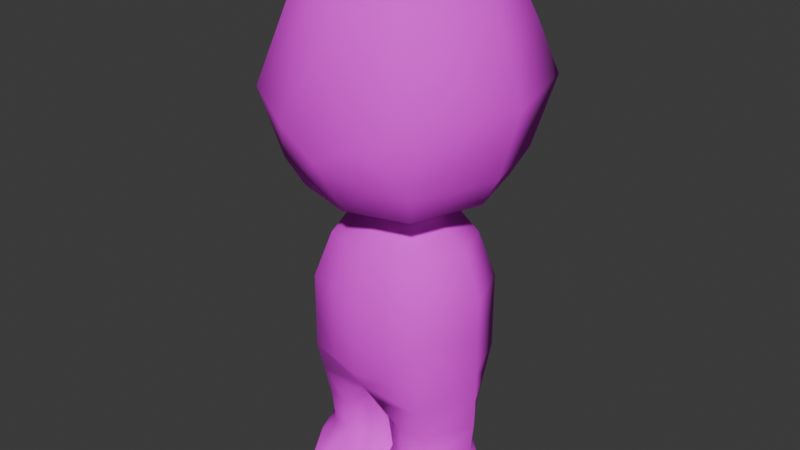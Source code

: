 # Source: character.blend  (saved by Blender 5.0.118; exported with 4.5.12 LTS)
import bpy
from mathutils import Matrix  # noqa: F401  (used for matrix-valued properties, if any)

bpy.ops.wm.read_factory_settings(use_empty=True)
scene = bpy.context.scene
scene.name = 'Scene'

# ---- images (referenced by path relative to the original .blend; pixels are not part of the script)
import os
ASSET_DIR = os.environ.get("B2B_ASSET_DIR", "")  # directory of the original .blend (textures are referenced by path, not embedded)
HERE = os.path.dirname(os.path.abspath(__file__))  # packed textures are extracted next to this script under _unpacked/

def load_image(name, relpath, width, height, colorspace="sRGB"):
    """Load a texture the original file referenced (path relative to the .blend, or extracted next to this script)."""
    p = next((c for c in (os.path.join(HERE, relpath), os.path.join(ASSET_DIR, relpath)) if relpath and os.path.exists(c)), "")
    if p:
        img = bpy.data.images.load(p, check_existing=True)
        img.name = name
    else:  # same state as the original file: an image datablock whose file is absent (Cycles renders it pink)
        img = bpy.data.images.new(name, width, height)
        img.source = "FILE"
        img.filepath = "//" + (relpath or name)
    img.colorspace_settings.name = colorspace
    return img
img_untitled = load_image('Untitled', '', 256, 256, 'sRGB')

# ---- materials (node trees are filled in below, after node groups)
mat_material = bpy.data.materials.new('Material')
mat_material.alpha_threshold = 0.0
mat_material.use_backface_culling_lightprobe_volume = False
mat_material.roughness = 0.5
mat_material.line_color = (0.0, 0.0, 0.0, 1.0)

# ---- material node trees
mat_material.use_nodes = True; mat_material.node_tree.nodes.clear()
_N = mat_material.node_tree.nodes; _L = mat_material.node_tree.links
n0 = _N.new('ShaderNodeOutputMaterial'); n0.name = 'Material Output'; n0.location = (200, 100)
n1 = _N.new('ShaderNodeBsdfPrincipled'); n1.name = 'Principled BSDF'; n1.location = (-200, 100)
n1.inputs[2].default_value = 1.0
n2 = _N.new('ShaderNodeTexImage'); n2.name = 'Image Texture'; n2.location = (-490, 75)
n2.image = img_untitled
n2.interpolation = 'Closest'
_L.new(n1.outputs[0], n0.inputs[0])
_L.new(n2.outputs[0], n1.inputs[0])
n0.is_active_output = True

# ---- world
world_world = bpy.data.worlds.new('World'); scene.world = world_world
world_world.use_nodes = True; world_world.node_tree.nodes.clear()
_N = world_world.node_tree.nodes; _L = world_world.node_tree.links
n0 = _N.new('ShaderNodeOutputWorld'); n0.name = 'World Output'; n0.location = (200, 100)
n1 = _N.new('ShaderNodeBackground'); n1.name = 'Background'; n1.location = (-200, 100)
n1.inputs[0].default_value = (0.05088, 0.05088, 0.05088, 1.0)
_L.new(n1.outputs[0], n0.inputs[0])
n0.is_active_output = True
world_world.color = (0.05088, 0.05088, 0.05088)
world_world.sun_shadow_jitter_overblur = 0.0

# ---- meshes
me_sphere = bpy.data.meshes.new('Sphere')
me_sphere.from_pydata([(0.0, 1.656e-09, 0.933), (0.0, 0.6635, 0.6128), (0.0, 0.9, 0.0), (0.0, 0.6364, -0.7071), (-2.98e-10, 0.3437, -0.9659), (0.5196, 0.5046, 0.629), (0.7071, 0.7071, 0.0), (0.5, 0.5, -0.7071), (0.6364, 0.0, 0.7071), (0.9, 0.0, 0.0), (0.6364, 0.0, -0.7071), (0.45, -0.5, 0.7071), (0.6364, -0.7071, 0.0), (0.45, -0.5, -0.7071), (0.0, -0.6364, 0.7071), (0.0, -0.8834, -0.2902), (0.0, -0.6364, -0.7071), (0.0, 0.7682, 0.3536), (0.6036, 0.6036, 0.3536), (0.7682, 0.0, 0.3536), (0.5432, -0.6036, 0.3536), (0.0, -0.7682, 0.3536), (0.0, 0.3182, 0.8536), (0.25, 0.25, 0.8536), (0.3182, 0.0, 0.8536), (0.225, -0.25, 0.8536), (0.0, -0.3182, 0.8536), (1.336e-10, 0.7544, -0.5012), (0.5927, 0.5927, -0.5012), (0.7544, 2.673e-10, -0.5012), (0.5335, -0.5927, -0.5012), (1.336e-10, -0.7544, -0.5012), (3.725e-10, 0.2864, -0.8595), (0.225, 0.225, -0.8595), (0.2864, 1.863e-09, -0.8595), (0.2025, -0.225, -0.8595), (3.725e-10, -0.2864, -0.8595), (0.27, 0.27, -0.9659), (0.3437, 1.341e-09, -0.9659), (0.243, -0.27, -0.9659), (-2.98e-10, -0.3437, -0.9659), (0.0, 0.3799, -1.092), (0.4032, 0.3016, -1.092), (0.5132, 5.537e-09, -1.092), (0.3629, -0.3528, -1.092), (-2.566e-09, -0.449, -1.092), (0.0, 0.4713, -1.429), (0.504, 0.3734, -1.429), (0.6415, 1.334e-09, -1.429), (0.4536, -0.441, -1.429), (-1.624e-09, -0.5613, -1.429), (0.0, 0.4713, -1.705), (0.504, 0.3734, -1.705), (0.6415, 1.334e-09, -1.705), (0.4536, -0.441, -1.705), (-1.624e-09, -0.5613, -1.705), (0.0, 0.4713, -2.0), (0.504, 0.3734, -2.0), (0.6415, 1.334e-09, -2.0), (0.4536, -0.441, -2.0), (-1.624e-09, -0.5386, -2.0), (0.0, 0.3952, -2.2), (0.4824, 0.2341, -2.464), (0.6333, 0.003001, -2.464), (0.427, -0.3358, -2.464), (0.0, -0.478, -2.123), (0.09515, 0.2803, -2.464), (0.07856, -0.2832, -2.464), (0.2838, 0.421, -3.0), (0.2425, -0.61, -3.0), (0.09038, -0.5231, -3.0), (0.06149, 0.3238, -3.0), (0.2528, -0.3589, -2.464), (0.4425, -0.5835, -3.0), (0.2888, 0.3649, -2.464), (0.6792, -0.1945, -3.0), (0.506, 0.2707, -3.0), (0.2412, 0.4185, -2.232), (0.2591, -0.3278, -2.732), (0.4176, -0.3068, -2.732), (0.2918, 0.3308, -2.732), (0.6053, 0.0015, -2.732), (0.1005, -0.259, -2.732), (0.1156, 0.2538, -2.732), (0.468, 0.2118, -2.732), (0.4932, 0.3037, -2.232), (0.4403, -0.3884, -2.232), (0.6374, 0.0015, -2.232), (0.1206, 0.4449, -2.116), (0.03928, -0.3806, -2.294), (0.04758, 0.3377, -2.332), (0.01635, -0.09968, -3.0), (0.225, -0.5682, -0.7071), (0.3182, -0.8289, -0.1451), (0.225, -0.5682, 0.7071), (0.1215, -0.3068, -0.9659), (0.2716, -0.6859, 0.3536), (0.1125, -0.2841, 0.8536), (0.2667, -0.6736, -0.5012), (0.1012, -0.2557, -0.8595), (0.1814, -0.4009, -1.092), (0.2268, -0.5012, -1.429), (0.2268, -0.5012, -1.705), (0.2268, -0.4898, -2.0), (0.135, 0.3068, -0.9659), (0.25, 0.5682, -0.7071), (0.3536, 0.8036, 0.0), (0.261, 0.5869, 0.6162), (0.3018, 0.6859, 0.3536), (0.125, 0.2841, 0.8536), (0.2964, 0.6736, -0.5012), (0.1125, 0.2557, -0.8595), (0.2016, 0.3408, -1.092), (0.252, 0.4223, -1.429), (0.252, 0.4223, -1.705), (0.252, 0.4223, -2.0), (0.3357, 0.4183, -2.131), (0.2838, 0.421, -3.0), (0.2425, -0.61, -3.0), (0.09038, -0.5231, -3.0), (0.06149, 0.3238, -3.0), (0.4425, -0.5835, -3.0), (0.6792, -0.1945, -3.0), (0.506, 0.2707, -3.0), (0.01635, -0.09968, -3.0)], [], [(110, 106, 6, 28), (22, 0, 23, 109), (111, 105, 7, 33), (108, 107, 5, 18), (28, 6, 9, 29), (23, 0, 24), (33, 7, 10, 34), (18, 5, 8, 19), (29, 9, 12, 30), (24, 0, 25), (34, 10, 13, 35), (19, 8, 11, 20), (98, 93, 15, 31), (25, 0, 26, 97), (99, 92, 16, 36), (96, 94, 14, 21), (93, 96, 21, 15), (9, 19, 20, 12), (6, 18, 19, 9), (106, 108, 18, 6), (94, 97, 26, 14), (8, 24, 25, 11), (5, 23, 24, 8), (107, 109, 23, 5), (92, 98, 31, 16), (10, 29, 30, 13), (7, 28, 29, 10), (105, 110, 28, 7), (33, 34, 38, 37), (99, 36, 40, 95), (111, 33, 37, 104), (34, 35, 39, 38), (95, 40, 45, 100), (38, 39, 44, 43), (37, 38, 43, 42), (104, 37, 42, 112), (100, 45, 50, 101), (42, 43, 48, 47), (43, 44, 49, 48), (112, 42, 47, 113), (101, 50, 55, 102), (47, 48, 53, 52), (48, 49, 54, 53), (113, 47, 52, 114), (53, 54, 59, 58), (114, 52, 57, 115), (102, 55, 60, 103), (52, 53, 58, 57), (56, 88, 77, 90, 61), (59, 65, 89, 86), (85, 87, 63, 62), (87, 86, 64, 63), (90, 66, 67, 89), (82, 83, 71, 91, 70), (80, 84, 76, 68), (78, 82, 70, 69), (79, 78, 69, 73), (84, 81, 75, 76), (81, 79, 73, 75), (83, 80, 68, 71), (116, 88, 56, 115), (66, 74, 80, 83), (63, 64, 79, 81), (62, 63, 81, 84), (64, 72, 78, 79), (72, 67, 82, 78), (74, 62, 84, 80), (67, 66, 83, 82), (62, 77, 85), (58, 59, 86, 87), (57, 58, 87, 85), (61, 90, 89, 65), (85, 77, 116), (90, 77, 62, 74, 66), (86, 89, 67, 72, 64), (65, 59, 103, 60), (76, 75, 122, 123), (54, 102, 103, 59), (49, 101, 102, 54), (44, 100, 101, 49), (39, 95, 100, 44), (35, 99, 95, 39), (13, 30, 98, 92), (11, 25, 97, 94), (12, 20, 96, 93), (20, 11, 94, 96), (35, 13, 92, 99), (30, 12, 93, 98), (85, 116, 115, 57), (51, 114, 115, 56), (46, 113, 114, 51), (41, 112, 113, 46), (4, 104, 112, 41), (32, 111, 104, 4), (3, 27, 110, 105), (1, 22, 109, 107), (2, 17, 108, 106), (17, 1, 107, 108), (32, 3, 105, 111), (27, 2, 106, 110), (116, 77, 88), (121, 118, 119, 124, 120, 117, 123, 122), (71, 68, 117, 120), (73, 69, 118, 121), (75, 73, 121, 122), (69, 70, 119, 118), (68, 76, 123, 117), (91, 71, 120, 124), (70, 91, 124, 119)])
me_sphere.polygons.foreach_set('use_smooth', [True] * 109)
_uv = me_sphere.uv_layers.new(name='UVMap')
_uv.uv.foreach_set('vector', [0.5409, 0.7128, 0.548, 0.5827, 0.6423, 0.5827, 0.6199, 0.7128, 0.03944, 0.8405, 0.02291, 0.7584, 0.09888, 0.8127, 0.06916, 0.8266, 0.9345, 0.6325, 0.8923, 0.7128, 0.8291, 0.6953, 0.9061, 0.6246, 0.5412, 0.4925, 0.5344, 0.4024, 0.6011, 0.4024, 0.6217, 0.4925, 0.6199, 0.7128, 0.6423, 0.5827, 0.7293, 0.5872, 0.6928, 0.7166, 0.09888, 0.8127, 0.02291, 0.7584, 0.1065, 0.7464, 0.9061, 0.6246, 0.8291, 0.6953, 0.7946, 0.5665, 0.8906, 0.5667, 0.2294, 0.8958, 0.1788, 0.868, 0.1941, 0.7355, 0.2478, 0.7358, 0.49, 0.3253, 0.4537, 0.196, 0.5651, 0.194, 0.5833, 0.3236, 0.1065, 0.7464, 0.02291, 0.7584, 0.07413, 0.6869, 0.8906, 0.5667, 0.7946, 0.5665, 0.8417, 0.4377, 0.9118, 0.5087, 0.4867, 0.1051, 0.5196, 0.01413, 0.5983, 0.0127, 0.5817, 0.1034, 0.655, 0.3236, 0.6523, 0.2313, 0.7395, 0.2686, 0.7268, 0.3236, 0.07413, 0.6869, 0.02291, 0.7584, 0.01581, 0.679, 0.04497, 0.683, 0.9374, 0.5007, 0.8986, 0.42, 0.9556, 0.4024, 0.963, 0.4928, 0.6547, 0.1034, 0.6588, 0.0127, 0.7194, 0.0127, 0.7278, 0.1034, 0.6523, 0.2313, 0.6547, 0.1034, 0.7278, 0.1034, 0.7395, 0.2686, 0.4537, 0.196, 0.4867, 0.1051, 0.5817, 0.1034, 0.5651, 0.194, 0.2799, 0.9236, 0.2294, 0.8958, 0.2478, 0.7358, 0.3015, 0.7362, 0.548, 0.5827, 0.5412, 0.4925, 0.6217, 0.4925, 0.6423, 0.5827, 0.07102, 0.6086, 0.04497, 0.683, 0.01581, 0.679, 0.0127, 0.6008, 0.1941, 0.7355, 0.1065, 0.7464, 0.07413, 0.6869, 0.1293, 0.6165, 0.1788, 0.868, 0.09888, 0.8127, 0.1065, 0.7464, 0.1941, 0.7355, 0.1194, 0.8958, 0.06916, 0.8266, 0.09888, 0.8127, 0.1788, 0.868, 0.6586, 0.377, 0.655, 0.3236, 0.7268, 0.3236, 0.7192, 0.377, 0.7946, 0.5665, 0.7547, 0.5663, 0.8106, 0.4135, 0.8417, 0.4377, 0.8291, 0.6953, 0.7956, 0.7189, 0.7547, 0.5663, 0.7946, 0.5665, 0.535, 0.7666, 0.5409, 0.7128, 0.6199, 0.7128, 0.6017, 0.7666, 0.4537, 0.8808, 0.5043, 0.8485, 0.5178, 0.864, 0.4571, 0.9028, 0.3834, 0.01272, 0.4106, 0.0127, 0.4143, 0.03993, 0.3816, 0.03995, 0.06713, 0.01423, 0.09709, 0.01576, 0.1046, 0.04318, 0.06868, 0.04135, 0.5043, 0.8485, 0.5274, 0.792, 0.5454, 0.7962, 0.5178, 0.864, 0.3816, 0.03995, 0.4143, 0.03993, 0.4211, 0.07206, 0.3727, 0.07207, 0.5178, 0.864, 0.5454, 0.7962, 0.5856, 0.8075, 0.553, 0.8991, 0.4571, 0.9028, 0.5178, 0.864, 0.553, 0.8991, 0.48, 0.938, 0.06868, 0.04135, 0.1046, 0.04318, 0.1348, 0.07676, 0.08201, 0.07417, 0.3727, 0.07207, 0.4211, 0.07206, 0.4283, 0.1586, 0.3679, 0.1586, 0.48, 0.938, 0.553, 0.8991, 0.5856, 0.9394, 0.4949, 0.9873, 0.2642, 0.07309, 0.3244, 0.07207, 0.3074, 0.1586, 0.2322, 0.1598, 0.08201, 0.07417, 0.1348, 0.07676, 0.152, 0.1639, 0.08601, 0.1607, 0.3679, 0.1586, 0.4283, 0.1586, 0.4283, 0.2297, 0.3679, 0.2297, 0.152, 0.1639, 0.2067, 0.169, 0.2032, 0.2401, 0.1485, 0.2349, 0.2322, 0.1598, 0.3074, 0.1586, 0.3074, 0.2297, 0.2322, 0.231, 0.08601, 0.1607, 0.152, 0.1639, 0.1485, 0.2349, 0.08249, 0.2317, 0.2322, 0.231, 0.3074, 0.2297, 0.3074, 0.3056, 0.2322, 0.3069, 0.08249, 0.2317, 0.1485, 0.2349, 0.1448, 0.3107, 0.07875, 0.3075, 0.3679, 0.2297, 0.4283, 0.2297, 0.4269, 0.3057, 0.3672, 0.3057, 0.1485, 0.2349, 0.2032, 0.2401, 0.1995, 0.3158, 0.1448, 0.3107, 0.0127, 0.3043, 0.04299, 0.3357, 0.07328, 0.3671, 0.02764, 0.3915, 0.01426, 0.3564, 0.3074, 0.3056, 0.423, 0.3377, 0.4069, 0.3818, 0.3074, 0.3656, 0.1429, 0.371, 0.1954, 0.3755, 0.1914, 0.4351, 0.1409, 0.4312, 0.2331, 0.3667, 0.3074, 0.3656, 0.3073, 0.4256, 0.234, 0.4265, 0.9688, 0.7919, 0.9571, 0.8281, 0.8125, 0.8404, 0.7836, 0.798, 0.8247, 0.9088, 0.9564, 0.8977, 0.9801, 0.9632, 0.8713, 0.9716, 0.7628, 0.9829, 0.08438, 0.4971, 0.1351, 0.5002, 0.1381, 0.5689, 0.07409, 0.5651, 0.3487, 0.4947, 0.3838, 0.4951, 0.4033, 0.5633, 0.371, 0.5629, 0.3078, 0.4947, 0.3487, 0.4947, 0.371, 0.5629, 0.3194, 0.5628, 0.1351, 0.5002, 0.181, 0.5037, 0.2067, 0.5754, 0.1381, 0.5689, 0.3768, 0.7238, 0.3768, 0.6327, 0.4283, 0.5887, 0.4283, 0.7037, 0.0442, 0.4959, 0.08438, 0.4971, 0.07409, 0.5651, 0.0234, 0.5636, 0.09836, 0.3421, 0.04299, 0.3357, 0.0127, 0.3043, 0.07875, 0.3075, 0.04103, 0.4265, 0.08518, 0.4278, 0.08438, 0.4971, 0.0442, 0.4959, 0.234, 0.4265, 0.3073, 0.4256, 0.3078, 0.4947, 0.2411, 0.4955, 0.1409, 0.4312, 0.1914, 0.4351, 0.181, 0.5037, 0.1351, 0.5002, 0.3073, 0.4256, 0.3522, 0.4256, 0.3487, 0.4947, 0.3078, 0.4947, 0.3522, 0.4256, 0.3908, 0.426, 0.3838, 0.4951, 0.3487, 0.4947, 0.08518, 0.4278, 0.1409, 0.4312, 0.1351, 0.5002, 0.08438, 0.4971, 0.8125, 0.8404, 0.9571, 0.8281, 0.9564, 0.8977, 0.8247, 0.9088, 0.1409, 0.4312, 0.07328, 0.3671, 0.1429, 0.371, 0.2322, 0.3069, 0.3074, 0.3056, 0.3074, 0.3656, 0.2331, 0.3667, 0.1448, 0.3107, 0.1995, 0.3158, 0.1954, 0.3755, 0.1429, 0.371, 0.9805, 0.7557, 0.9688, 0.7919, 0.7836, 0.798, 0.7547, 0.7557, 0.1429, 0.371, 0.07328, 0.3671, 0.09836, 0.3421, 0.02764, 0.3915, 0.07328, 0.3671, 0.1409, 0.4312, 0.08518, 0.4278, 0.04103, 0.4265, 0.3074, 0.3656, 0.4069, 0.3818, 0.3908, 0.426, 0.3522, 0.4256, 0.3073, 0.4256, 0.423, 0.3377, 0.3074, 0.3056, 0.3672, 0.3057, 0.4269, 0.3057, 0.1381, 0.5689, 0.2067, 0.5754, 0.2067, 0.5754, 0.1381, 0.5689, 0.3074, 0.2297, 0.3679, 0.2297, 0.3672, 0.3057, 0.3074, 0.3056, 0.3074, 0.1586, 0.3679, 0.1586, 0.3679, 0.2297, 0.3074, 0.2297, 0.3244, 0.07207, 0.3727, 0.07207, 0.3679, 0.1586, 0.3074, 0.1586, 0.349, 0.03996, 0.3816, 0.03995, 0.3727, 0.07207, 0.3244, 0.07207, 0.3562, 0.01273, 0.3834, 0.01272, 0.3816, 0.03995, 0.349, 0.03996, 0.5981, 0.377, 0.5833, 0.3236, 0.655, 0.3236, 0.6586, 0.377, 0.1293, 0.6165, 0.07413, 0.6869, 0.04497, 0.683, 0.07102, 0.6086, 0.5651, 0.194, 0.5817, 0.1034, 0.6547, 0.1034, 0.6523, 0.2313, 0.5817, 0.1034, 0.5983, 0.0127, 0.6588, 0.0127, 0.6547, 0.1034, 0.9118, 0.5087, 0.8417, 0.4377, 0.8986, 0.42, 0.9374, 0.5007, 0.5833, 0.3236, 0.5651, 0.194, 0.6523, 0.2313, 0.655, 0.3236, 0.1429, 0.371, 0.09836, 0.3421, 0.07875, 0.3075, 0.1448, 0.3107, 0.01645, 0.2285, 0.08249, 0.2317, 0.07875, 0.3075, 0.0127, 0.3043, 0.01996, 0.1574, 0.08601, 0.1607, 0.08249, 0.2317, 0.01645, 0.2285, 0.02917, 0.07159, 0.08201, 0.07417, 0.08601, 0.1607, 0.01996, 0.1574, 0.03273, 0.03952, 0.06868, 0.04135, 0.08201, 0.07417, 0.02917, 0.07159, 0.03717, 0.0127, 0.06713, 0.01423, 0.06868, 0.04135, 0.03273, 0.03952, 0.4683, 0.7666, 0.4618, 0.7128, 0.5409, 0.7128, 0.535, 0.7666, 0.05995, 0.9236, 0.03944, 0.8405, 0.06916, 0.8266, 0.1194, 0.8958, 0.4537, 0.5827, 0.4608, 0.4925, 0.5412, 0.4925, 0.548, 0.5827, 0.4608, 0.4925, 0.4678, 0.4024, 0.5344, 0.4024, 0.5412, 0.4925, 0.963, 0.6404, 0.9556, 0.7303, 0.8923, 0.7128, 0.9345, 0.6325, 0.4618, 0.7128, 0.4537, 0.5827, 0.548, 0.5827, 0.5409, 0.7128, 0.09836, 0.3421, 0.07328, 0.3671, 0.04299, 0.3357, 0.8409, 0.0127, 0.8919, 0.01448, 0.926, 0.043, 0.926, 0.1537, 0.8963, 0.2593, 0.8367, 0.2745, 0.7878, 0.2269, 0.7649, 0.1014, 0.0234, 0.5636, 0.07409, 0.5651, 0.07409, 0.5651, 0.0234, 0.5636, 0.3194, 0.5628, 0.371, 0.5629, 0.371, 0.5629, 0.3194, 0.5628, 0.4283, 0.7037, 0.4283, 0.5887, 0.4283, 0.5887, 0.4283, 0.7037, 0.371, 0.5629, 0.4033, 0.5633, 0.4033, 0.5633, 0.371, 0.5629, 0.07409, 0.5651, 0.1381, 0.5689, 0.1381, 0.5689, 0.07409, 0.5651, 0.8713, 0.9716, 0.9801, 0.9632, 0.9801, 0.9632, 0.8713, 0.9716, 0.7628, 0.9829, 0.8713, 0.9716, 0.8713, 0.9716, 0.7628, 0.9829])
me_sphere.materials.append(mat_material)
me_sphere.use_mirror_x = True
me_sphere.update()
arm_armature = bpy.data.armatures.new('Armature')  # bones are not reproduced

# ---- objects
ob_character = bpy.data.objects.new('Character', me_sphere)
ob_armature = bpy.data.objects.new('Armature', arm_armature)

# ---- transforms, parenting, visibility, modifiers, constraints
ob_character.parent = ob_armature
ob_character.location = (0.0, 0.0, 1.5)
ob_character.scale = (0.5, 0.5, 0.5)
ob_character.use_mesh_mirror_x = True
_vg = ob_character.vertex_groups.new(name='Spine1')
for _i, _w in zip([4, 40, 41, 42, 43, 44, 45, 46, 47, 48, 49, 50, 51, 52, 53, 54, 55, 56, 57, 59, 60, 61, 65, 77, 86, 88, 89, 90, 100, 101, 102, 103, 112, 113, 114, 115, 116], [0.008395, 0.008409, 0.05449, 0.04147, 0.01341, 0.04785, 0.06188, 0.1882, 0.142, 0.06843, 0.1458, 0.1813, 0.4619, 0.3455, 0.08392, 0.3497, 0.3904, 0.366, 0.07883, 0.09217, 0.2676, 0.06441, 0.1221, 0.06167, 0.0178, 0.1652, 0.05684, 0.02446, 0.04877, 0.1595, 0.4103, 0.1519, 0.0384, 0.1604, 0.4522, 0.1689, 0.07359]): _vg.add([_i], _w, 'REPLACE')
_vg = ob_character.vertex_groups.new(name='Spine2')
for _i, _w in zip([4, 16, 32, 33, 34, 35, 36, 37, 38, 39, 40, 41, 42, 43, 44, 45, 46, 47, 48, 49, 50, 51, 52, 53, 54, 55, 56, 57, 59, 60, 65, 88, 92, 95, 99, 100, 101, 102, 103, 104, 111, 112, 113, 114, 115, 116], [0.08425, 0.009693, 0.0199, 0.02682, 0.05565, 0.06792, 0.08117, 0.104, 0.1721, 0.1905, 0.1908, 0.1493, 0.2299, 0.4875, 0.4865, 0.3875, 0.4452, 0.4831, 0.5156, 0.5354, 0.4854, 0.1896, 0.1831, 0.157, 0.2059, 0.2247, 0.07272, 0.02517, 0.04974, 0.08453, 0.03572, 0.02217, 0.002353, 0.1579, 0.06729, 0.3108, 0.5291, 0.2072, 0.0663, 0.07625, 0.01484, 0.1572, 0.4945, 0.1781, 0.05296, 0.002409]): _vg.add([_i], _w, 'REPLACE')
_vg = ob_character.vertex_groups.new(name='Spine3')
for _i, _w in zip([3, 4, 7, 10, 13, 16, 27, 28, 29, 30, 31, 32, 33, 34, 35, 36, 37, 38, 39, 40, 41, 42, 43, 44, 45, 46, 47, 48, 49, 50, 51, 52, 53, 54, 55, 56, 92, 95, 98, 99, 100, 101, 102, 104, 105, 110, 111, 112, 113, 114], [0.0641, 0.4634, 0.04753, 0.04644, 0.04606, 0.06107, 0.02127, 0.002885, 6.689e-05, 0.002072, 0.02079, 0.1882, 0.1595, 0.1366, 0.146, 0.1613, 0.46, 0.3948, 0.3828, 0.3412, 0.5413, 0.4931, 0.2348, 0.2351, 0.2832, 0.1808, 0.1409, 0.08607, 0.08499, 0.1085, 0.07223, 0.05252, 0.007243, 0.02009, 0.04532, 0.00401, 0.05592, 0.3996, 0.01082, 0.1479, 0.4014, 0.1053, 0.03086, 0.487, 0.06049, 0.0125, 0.1702, 0.5679, 0.1624, 0.05906]): _vg.add([_i], _w, 'REPLACE')
_vg = ob_character.vertex_groups.new(name='neck')
for _i, _w in zip([0, 1, 2, 3, 4, 5, 6, 7, 8, 9, 10, 11, 12, 13, 14, 15, 16, 17, 18, 19, 20, 21, 22, 23, 24, 25, 26, 27, 28, 29, 30, 31, 32, 33, 34, 35, 36, 37, 38, 39, 40, 41, 42, 43, 44, 45, 46, 47, 48, 49, 50, 51, 55, 92, 93, 94, 95, 96, 97, 98, 99, 100, 101, 104, 105, 106, 107, 108, 109, 110, 111, 112, 113], [0.9992, 0.9952, 0.9821, 0.9166, 0.4022, 0.9961, 0.9862, 0.9334, 0.9974, 0.9869, 0.9282, 0.997, 0.9849, 0.924, 0.9966, 0.9641, 0.9005, 0.9913, 0.9932, 0.9941, 0.9931, 0.9925, 0.9983, 0.9985, 0.9989, 0.9988, 0.9986, 0.9533, 0.9638, 0.9629, 0.959, 0.9427, 0.7577, 0.7857, 0.7925, 0.7678, 0.7338, 0.3876, 0.3894, 0.3781, 0.4107, 0.2171, 0.1713, 0.1633, 0.1672, 0.2109, 0.06995, 0.05375, 0.05257, 0.05531, 0.0731, 0.005348, 0.0123, 0.9105, 0.9776, 0.9971, 0.3961, 0.9931, 0.9988, 0.9514, 0.7656, 0.1881, 0.06138, 0.396, 0.9206, 0.9849, 0.9962, 0.993, 0.9986, 0.9586, 0.7813, 0.1925, 0.05861]): _vg.add([_i], _w, 'REPLACE')
_vg = ob_character.vertex_groups.new(name='Huh.L')
for _i, _w in zip([42, 43, 44, 45, 46, 47, 48, 49, 50, 51, 52, 53, 54, 55, 56, 57, 58, 59, 60, 61, 62, 63, 64, 65, 66, 67, 72, 74, 77, 78, 82, 83, 85, 86, 87, 88, 89, 90, 100, 101, 102, 103, 113, 114, 115, 116], [0.009244, 0.03014, 0.01234, 0.01252, 0.06503, 0.08791, 0.1332, 0.0873, 0.08698, 0.1445, 0.1894, 0.3414, 0.1827, 0.1838, 0.3158, 0.3861, 0.4182, 0.3643, 0.3965, 0.3487, 0.02631, 0.004058, 0.05387, 0.5462, 0.111, 0.188, 0.1444, 0.1076, 0.4011, 0.008661, 0.03236, 0.003225, 0.1551, 0.1724, 0.1062, 0.4, 0.4991, 0.2195, 0.003241, 0.07812, 0.1774, 0.4612, 0.06614, 0.1609, 0.4574, 0.352]): _vg.add([_i], _w, 'REPLACE')
_vg = ob_character.vertex_groups.new(name='Leg1.L')
for _i, _w in zip([42, 43, 44, 46, 47, 48, 49, 50, 51, 52, 53, 54, 55, 56, 57, 58, 59, 60, 61, 62, 63, 64, 65, 66, 67, 69, 70, 71, 72, 74, 77, 78, 79, 80, 81, 82, 83, 84, 85, 86, 87, 88, 89, 90, 91, 101, 102, 103, 113, 114, 115, 116, 118, 119, 120, 124], [0.005359, 0.03022, 0.005011, 0.03329, 0.08454, 0.1377, 0.08078, 0.05083, 0.08146, 0.1905, 0.3606, 0.1798, 0.09061, 0.1512, 0.4353, 0.5048, 0.4149, 0.1471, 0.4056, 0.1511, 0.1561, 0.1823, 0.1578, 0.5298, 0.4537, 1.512e-06, 0.01218, 0.02157, 0.2006, 0.2065, 0.3129, 0.05946, 0.03732, 0.05879, 0.005128, 0.1023, 0.1076, 0.005149, 0.6067, 0.5461, 0.6953, 0.2694, 0.235, 0.5224, 0.01009, 0.05542, 0.113, 0.2317, 0.0503, 0.1076, 0.2373, 0.4093, 1.512e-06, 0.01218, 0.02157, 0.01009]): _vg.add([_i], _w, 'REPLACE')
_vg = ob_character.vertex_groups.new(name='Leg2.L')
for _i, _w in zip([56, 57, 58, 59, 60, 61, 62, 63, 64, 65, 66, 67, 68, 69, 70, 71, 72, 73, 74, 75, 76, 77, 78, 79, 80, 81, 82, 83, 84, 85, 86, 87, 88, 89, 90, 91, 103, 115, 116, 117, 118, 119, 120, 121, 122, 123, 124], [0.009581, 0.02016, 0.0001747, 0.0447, 0.02899, 0.07087, 0.6433, 0.665, 0.5722, 0.05791, 0.1244, 0.1241, 0.07667, 0.2367, 0.2959, 0.1473, 0.4318, 0.2782, 0.4645, 0.5626, 0.1401, 0.1285, 0.144, 0.1697, 0.1174, 0.1847, 0.1181, 0.1185, 0.1076, 0.157, 0.1673, 0.1485, 0.06416, 0.08794, 0.08647, 0.5558, 0.03043, 0.02469, 0.0875, 0.07667, 0.2367, 0.2959, 0.1473, 0.2782, 0.5626, 0.1401, 0.5558]): _vg.add([_i], _w, 'REPLACE')
_vg = ob_character.vertex_groups.new(name='Leg3.L')
for _i, _w in zip([56, 60, 61, 62, 63, 64, 65, 66, 67, 68, 69, 70, 71, 72, 73, 74, 75, 76, 77, 78, 79, 80, 81, 82, 83, 84, 85, 86, 87, 88, 89, 90, 91, 103, 116, 117, 118, 119, 120, 121, 122, 123, 124], [0.004574, 0.0224, 0.09035, 0.1588, 0.1473, 0.1761, 0.05905, 0.2105, 0.2016, 0.894, 0.724, 0.6548, 0.8052, 0.1962, 0.6863, 0.198, 0.4188, 0.84, 0.07079, 0.7616, 0.7671, 0.7973, 0.7803, 0.731, 0.7417, 0.8555, 0.0393, 0.05743, 0.02089, 0.04407, 0.09471, 0.1219, 0.4028, 0.005686, 0.02906, 0.894, 0.724, 0.6548, 0.8052, 0.6863, 0.4188, 0.84, 0.4028]): _vg.add([_i], _w, 'REPLACE')
_vg = ob_character.vertex_groups.new(name='Huh.R')
_vg = ob_character.vertex_groups.new(name='Leg1.R')
_vg = ob_character.vertex_groups.new(name='Leg2.R')
_vg = ob_character.vertex_groups.new(name='Leg3.R')
_m = ob_character.modifiers.new('Triangulate', 'TRIANGULATE')
_m = ob_character.modifiers.new('Mirror', 'MIRROR')
_m = ob_character.modifiers.new('Armature', 'ARMATURE')
_m.object = ob_armature
ob_armature.location = (0.0, 0.0, 0.0)
ob_armature.show_in_front = True

# ---- collection membership
scene.collection.objects.link(ob_character)
scene.collection.objects.link(ob_armature)

# ---- scene / render settings (as saved in the file)
scene.frame_start = 1; scene.frame_end = 120; scene.frame_set(45)
scene.render.engine = 'BLENDER_EEVEE_NEXT'
scene.render.fps = 30
scene.render.bake_bias = 0.0
scene.render.bake_samples = 0
scene.cycles.sampling_pattern = 'TABULATED_SOBOL'
scene.eevee.use_volume_custom_range = False
bpy.context.view_layer.update()

# ---- added for rendering (the .blend has no active camera and no usable light): camera, sun
cam_auto = bpy.data.cameras.new('AutoCamera')
cam_auto.lens = 50.0
cam_auto.sensor_width = 36.0
cam_auto.clip_end = 1000.0
ob_auto_camera = bpy.data.objects.new('AutoCamera', cam_auto)
scene.collection.objects.link(ob_auto_camera)
ob_auto_camera.location = (2.15618, -2.61532, 2.70649)
ob_auto_camera.rotation_euler = (1.09748, -7.21219e-08, 0.694738)
scene.camera = ob_auto_camera
light_auto_sun = bpy.data.lights.new('AutoSun', 'SUN')
light_auto_sun.energy = 3.0
light_auto_sun.angle = 0.0523599
ob_auto_sun = bpy.data.objects.new('AutoSun', light_auto_sun)
scene.collection.objects.link(ob_auto_sun)
ob_auto_sun.rotation_euler = (0.872665, 0.174533, 0.523599)
bpy.context.view_layer.update()
